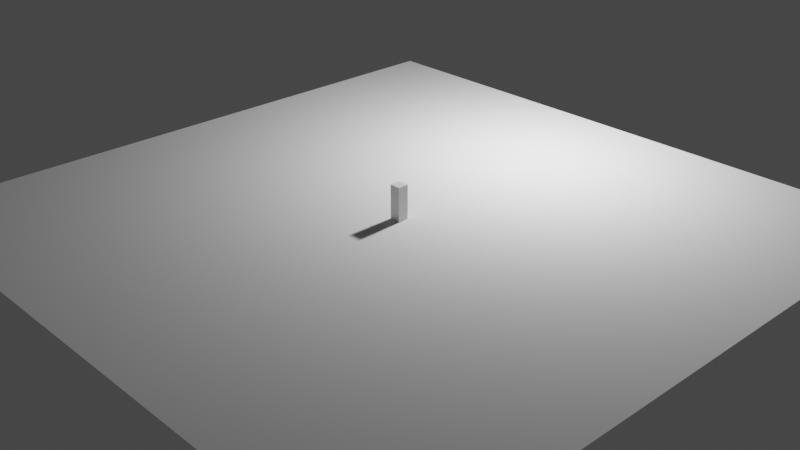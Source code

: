 # Source: BowlingPin.blend  (saved by Blender 3.1.7; exported with 4.5.12 LTS)
import bpy
from mathutils import Matrix  # noqa: F401  (used for matrix-valued properties, if any)

bpy.ops.wm.read_factory_settings(use_empty=True)
scene = bpy.context.scene
scene.name = 'Scene'

# ---- collections
col_collection = bpy.data.collections.new('Collection'); scene.collection.children.link(col_collection)

# ---- materials (node trees are filled in below, after node groups)
mat_material = bpy.data.materials.new('Material')
mat_material.alpha_threshold = 0.0
mat_material.use_transparent_shadow = False
mat_material.line_color = (0.0, 0.0, 0.0, 1.0)
mat_pinwhite = bpy.data.materials.new('PinWhite')
mat_pinwhite.use_transparent_shadow = False
mat_pinred = bpy.data.materials.new('PinRed')
mat_pinred.use_transparent_shadow = False

# ---- node groups
ng_auto_smooth = bpy.data.node_groups.new('Auto Smooth', 'GeometryNodeTree')
_s = ng_auto_smooth.interface.new_socket(name='Geometry', in_out='OUTPUT', socket_type='NodeSocketGeometry')
_s = ng_auto_smooth.interface.new_socket(name='Geometry', in_out='INPUT', socket_type='NodeSocketGeometry')
_s = ng_auto_smooth.interface.new_socket(name='Angle', in_out='INPUT', socket_type='NodeSocketFloat')
_s.subtype = 'ANGLE'
_s.min_value = 0.0
_s.max_value = 3.142
ng_auto_smooth.is_modifier = True
_N = ng_auto_smooth.nodes; _L = ng_auto_smooth.links
n0 = _N.new('NodeGroupOutput'); n0.name = 'Group Output'; n0.location = (480, -100)
n1 = _N.new('NodeGroupInput'); n1.name = 'Group Input'; n1.location = (-420, -300)
n2 = _N.new('NodeGroupInput'); n2.name = 'Group Input.001'; n2.location = (-60, -100)
n3 = _N.new('GeometryNodeSetShadeSmooth'); n3.name = 'Set Shade Smooth'; n3.location = (120, -100)
n3.domain = 'EDGE'
n4 = _N.new('GeometryNodeSetShadeSmooth'); n4.name = 'Set Shade Smooth.001'; n4.location = (300, -100)
n5 = _N.new('GeometryNodeInputMeshEdgeAngle'); n5.name = 'Edge Angle'; n5.location = (-420, -220)
n6 = _N.new('GeometryNodeInputEdgeSmooth'); n6.name = 'Is Edge Smooth'; n6.location = (-60, -160)
n7 = _N.new('GeometryNodeInputShadeSmooth'); n7.name = 'Is Face Smooth'; n7.location = (-240, -340)
n8 = _N.new('FunctionNodeBooleanMath'); n8.name = 'Boolean Math'; n8.location = (-60, -220)
n9 = _N.new('FunctionNodeCompare'); n9.name = 'Compare'; n9.location = (-240, -180)
n9.operation = 'LESS_EQUAL'
_L.new(n5.outputs[0], n9.inputs[0])
_L.new(n4.outputs[0], n0.inputs[0])
_L.new(n1.outputs[1], n9.inputs[1])
_L.new(n9.outputs[0], n8.inputs[0])
_L.new(n7.outputs[0], n8.inputs[1])
_L.new(n2.outputs[0], n3.inputs[0])
_L.new(n6.outputs[0], n3.inputs[1])
_L.new(n3.outputs[0], n4.inputs[0])
_L.new(n8.outputs[0], n3.inputs[2])
n0.is_active_output = True

# ---- material node trees
mat_material.use_nodes = True; mat_material.node_tree.nodes.clear()
_N = mat_material.node_tree.nodes; _L = mat_material.node_tree.links
n0 = _N.new('ShaderNodeOutputMaterial'); n0.name = 'Material Output'; n0.location = (300, 300)
n1 = _N.new('ShaderNodeBsdfPrincipled'); n1.name = 'Principled BSDF'; n1.location = (10, 300)
n1.distribution = 'GGX'
n1.subsurface_method = 'RANDOM_WALK_SKIN'
n1.inputs[2].default_value = 0.4
n1.inputs[3].default_value = 1.45
n1.inputs[27].default_value = (0.0, 0.0, 0.0, 1.0)
n1.inputs[28].default_value = 1.0
_L.new(n1.outputs[0], n0.inputs[0])
n0.is_active_output = True
mat_pinwhite.use_nodes = True; mat_pinwhite.node_tree.nodes.clear()
_N = mat_pinwhite.node_tree.nodes; _L = mat_pinwhite.node_tree.links
n0 = _N.new('ShaderNodeBsdfPrincipled'); n0.name = 'Principled BSDF'; n0.location = (10, 300)
n0.distribution = 'GGX'
n0.subsurface_method = 'RANDOM_WALK_SKIN'
n0.inputs[2].default_value = 0.1
n0.inputs[3].default_value = 1.45
n0.inputs[27].default_value = (0.0, 0.0, 0.0, 1.0)
n0.inputs[28].default_value = 1.0
n1 = _N.new('ShaderNodeOutputMaterial'); n1.name = 'Material Output'; n1.location = (300, 300)
_L.new(n0.outputs[0], n1.inputs[0])
n1.is_active_output = True
mat_pinred.use_nodes = True; mat_pinred.node_tree.nodes.clear()
_N = mat_pinred.node_tree.nodes; _L = mat_pinred.node_tree.links
n0 = _N.new('ShaderNodeBsdfPrincipled'); n0.name = 'Principled BSDF'; n0.location = (10, 300)
n0.distribution = 'GGX'
n0.subsurface_method = 'RANDOM_WALK_SKIN'
n0.inputs[0].default_value = (0.8, 0.08, 0.08522, 1.0)
n0.inputs[2].default_value = 0.1
n0.inputs[3].default_value = 1.45
n0.inputs[27].default_value = (0.0, 0.0, 0.0, 1.0)
n0.inputs[28].default_value = 1.0
n1 = _N.new('ShaderNodeOutputMaterial'); n1.name = 'Material Output'; n1.location = (300, 300)
_L.new(n0.outputs[0], n1.inputs[0])
n1.is_active_output = True

# ---- world
world_world = bpy.data.worlds.new('World'); scene.world = world_world
world_world.use_nodes = True; world_world.node_tree.nodes.clear()
_N = world_world.node_tree.nodes; _L = world_world.node_tree.links
n0 = _N.new('ShaderNodeOutputWorld'); n0.name = 'World Output'; n0.location = (300, 300)
n1 = _N.new('ShaderNodeBackground'); n1.name = 'Background'; n1.location = (10, 300)
n1.inputs[0].default_value = (0.05088, 0.05088, 0.05088, 1.0)
_L.new(n1.outputs[0], n0.inputs[0])
n0.is_active_output = True
world_world.color = (0.05088, 0.05088, 0.05088)
world_world.use_sun_shadow = False
world_world.sun_shadow_jitter_overblur = 0.0

# ---- cameras
cam_camera = bpy.data.cameras.new('Camera')
cam_camera.clip_end = 100.0
cam_camera.ortho_scale = 7.314

# ---- lights
light_light = bpy.data.lights.new('Light', 'POINT')
light_light.transmission_factor = 0.0
light_light.energy = 500.0
light_light.shadow_soft_size = 0.1
light_light.shadow_maximum_resolution = 0.006
light_light.use_absolute_resolution = True

# ---- meshes
me_cube = bpy.data.meshes.new('Cube')
me_cube.from_pydata([(0.0605, 0.0605, 0.19), (0.0605, 0.0605, -0.19), (0.0605, -0.0605, 0.19), (0.0605, -0.0605, -0.19), (-0.0605, 0.0605, 0.19), (-0.0605, 0.0605, -0.19), (-0.0605, -0.0605, 0.19), (-0.0605, -0.0605, -0.19)], [], [(0, 4, 6, 2), (3, 2, 6, 7), (7, 6, 4, 5), (5, 1, 3, 7), (1, 0, 2, 3), (5, 4, 0, 1)])
_uv = me_cube.uv_layers.new(name='UVMap')
_uv.uv.foreach_set('vector', [0.625, 0.5, 0.875, 0.5, 0.875, 0.75, 0.625, 0.75, 0.375, 0.75, 0.625, 0.75, 0.625, 1.0, 0.375, 1.0, 0.375, 0.0, 0.625, 0.0, 0.625, 0.25, 0.375, 0.25, 0.125, 0.5, 0.375, 0.5, 0.375, 0.75, 0.125, 0.75, 0.375, 0.5, 0.625, 0.5, 0.625, 0.75, 0.375, 0.75, 0.375, 0.25, 0.625, 0.25, 0.625, 0.5, 0.375, 0.5])
me_cube.materials.append(mat_material)
me_cube.use_remesh_preserve_volume = False
me_cube.use_remesh_preserve_attributes = False
me_cube.use_mirror_vertex_groups = False
me_cube.update()
me_mesh = bpy.data.meshes.new('Mesh')
me_mesh.from_pydata([(1.247e-05, -0.006563, 5.073e-05), (0.0002777, -0.02929, 0.008019), (-0.0001884, -0.04818, 0.05534), (3.585e-17, -0.0558, 0.1566), (-0.0083, -0.01456, 0.0007953), (-0.01319, -0.02333, 0.005214), (-0.01669, -0.02945, 0.01631), (-0.02532, -0.04346, 0.06146), (-0.02722, -0.04681, 0.07388), (-0.02871, -0.04952, 0.08669), (-0.02985, -0.05168, 0.107), (-0.0279, -0.04832, 0.1566), (-0.01186, -0.02055, 0.2421), (-0.01161, -0.02011, 0.2466), (-0.01138, -0.0197, 0.2594), (-0.01514, -0.02623, 0.3544), (-0.01278, -0.02213, 0.367), (-0.007996, -0.01385, 0.3759), (-0.01046, -0.006091, 0.0002782), (-0.02308, -0.01361, 0.005214), (-0.02523, -0.01489, 0.008019), (-0.02722, -0.01605, 0.01168), (-0.04962, -0.02853, 0.08669), (-0.05173, -0.02987, 0.1141), (-0.05134, -0.02964, 0.1279), (-0.05001, -0.02887, 0.1457), (-0.03299, -0.01905, 0.2028), (-0.02883, -0.01664, 0.2134), (-0.02693, -0.01555, 0.2184), (-0.02, -0.01154, 0.2715), (-0.0523, 0.0001899, 0.06763), (-0.05968, 8.527e-06, 0.107), (-0.05928, 1.863e-09, 0.1279), (-0.03809, 1.863e-09, 0.2028), (-0.03563, 1.863e-09, 0.2082), (-0.0311, 9.313e-10, 0.2184), (-0.02373, 9.313e-10, 0.2421), (-0.02275, 9.313e-10, 0.2594), (-0.0235, 9.313e-10, 0.2772), (-0.02538, 9.313e-10, 0.2935), (-0.02845, 9.313e-10, 0.3611), (-0.03977, 0.02314, 0.04926), (-0.04163, 0.02425, 0.05534), (-0.05053, 0.02925, 0.09329), (-0.04574, 0.02641, 0.1677), (-0.03299, 0.01905, 0.2028), (-0.02701, 0.01559, 0.3326), (-0.006091, 0.01046, 0.0002782), (-0.02958, 0.0513, 0.1001), (-0.02722, 0.04715, 0.1621), (-0.01455, 0.0252, 0.2233), (-0.01144, 0.01981, 0.2531), (-0.01308, 0.02265, 0.2986), (-0.01477, 0.02559, 0.3188), (-0.01575, 0.02728, 0.34), (-0.01514, 0.02623, 0.3544), (6.279e-05, 0.05839, 0.09329), (0.0, 0.04324, 0.1917), (0.0, 0.0291, 0.2233), (0.0, 0.02582, 0.2329), (1.863e-09, 0.02461, 0.2375), (2.794e-09, 0.0235, 0.2772), (0.0, 0.02467, 0.2882), (1.863e-09, 0.02855, 0.3127), (0.0, 0.008987, 0.3785), (0.01181, 0.02085, 0.00315), (0.02871, 0.04952, 0.08669), (0.02977, 0.05156, 0.1213), (0.01142, 0.01977, 0.2655), (0.0352, 0.02032, 0.1974), (0.0252, 0.01455, 0.2233), (0.02706, 0.01563, 0.3473), (0.05973, 0.0, 0.1141), (0.05891, -9.313e-09, 0.1341), (0.05841, 0.0, 0.14), (0.05775, 0.0, 0.1457), (0.05445, -9.313e-09, 0.1621), (0.03329, 0.0, 0.2134), (0.02776, 0.0, 0.3082), (0.008987, 0.0, 0.3785), (0.0105, -0.006012, 0.0002782), (0.03606, -0.02082, 0.03712), (0.04832, -0.0279, 0.1566), (0.0352, -0.02032, 0.1974), (0.02236, -0.01291, 0.2329), (0.02136, -0.01233, 0.2882), (0.02404, -0.01388, 0.3082), (0.01046, -0.01783, 0.001715), (0.02983, -0.05169, 0.107), (0.02987, -0.05173, 0.1141), (0.02293, -0.03972, 0.1858), (0.01455, -0.0252, 0.2233), (0.01388, -0.02404, 0.3082), (-0.02082, -0.03606, 0.03712), (-0.02425, -0.04163, 0.05534), (-0.02925, -0.05053, 0.09329), (-0.02887, -0.05001, 0.1457), (-0.02293, -0.03972, 0.1858), (-0.02032, -0.0352, 0.1974), (-0.01905, -0.03299, 0.2028), (-0.01154, -0.02, 0.2715), (-0.01201, -0.02081, 0.2828), (-0.01073, -0.01858, 0.372), (-0.005678, -0.003292, 5.073e-05), (-0.03606, -0.02082, 0.03712), (-0.04539, -0.02598, 0.06763), (-0.04204, -0.02427, 0.1794), (-0.03086, -0.01781, 0.2082), (-0.0252, -0.01455, 0.2233), (-0.02035, -0.01175, 0.2772), (-0.02081, -0.01201, 0.2828), (-0.02701, -0.01559, 0.3326), (-0.02463, -0.01422, 0.3611), (-0.02213, -0.01278, 0.367), (-0.04601, 0.000155, 0.04926), (-0.05973, 0.0, 0.1141), (-0.05954, 1.863e-09, 0.1213), (-0.05891, 1.863e-09, 0.1341), (-0.05688, 1.863e-09, 0.1512), (-0.05445, 1.863e-09, 0.1621), (-0.04855, 1.863e-09, 0.1794), (-0.02287, -9.313e-10, 0.2531), (-0.03118, 9.313e-10, 0.3326), (-0.03029, 9.313e-10, 0.3544), (-0.02556, 9.313e-10, 0.367), (-0.01797, 0.01021, 0.001715), (-0.02333, 0.01319, 0.005214), (-0.04715, 0.02722, 0.1621), (-0.03972, 0.02293, 0.1858), (-0.01981, 0.01144, 0.2531), (-0.02035, 0.01175, 0.2772), (-0.02081, 0.01201, 0.2828), (-0.02265, 0.01308, 0.2986), (-0.02463, 0.01422, 0.3611), (-0.007783, 0.004494, 0.3785), (-0.02914, 0.0506, 0.09329), (-0.02844, 0.04926, 0.1512), (-0.02162, 0.03745, 0.1917), (-0.01781, 0.03086, 0.2082), (-0.01388, 0.02404, 0.3082), (-0.01563, 0.02706, 0.3473), (-0.0002754, 0.03385, 0.01631), (0.0001884, 0.04818, 0.05534), (1.863e-09, 0.02615, 0.2986), (1.863e-09, 0.02845, 0.3611), (0.0083, 0.01456, 0.0007953), (0.01021, 0.01797, 0.001715), (0.02722, 0.04681, 0.07388), (0.02925, 0.05053, 0.09329), (0.02722, 0.04715, 0.1621), (0.01348, 0.02334, 0.3034), (0.01783, 0.01046, 0.001715), (0.03606, 0.02082, 0.03712), (0.05173, 0.02987, 0.1141), (0.05059, 0.02921, 0.14), (0.02198, 0.01269, 0.2935), (0.0264, 0.01524, 0.3255), (0.03873, 0.0001372, 0.02891), (0.04601, -0.000155, 0.04926), (0.05581, -0.0001356, 0.08023), (0.05086, 1.863e-09, 0.1734), (0.02733, -4.657e-09, 0.2281), (0.02373, -4.657e-09, 0.2421), (0.0002854, 0.0, 0.3794), (0.02085, -0.01181, 0.00315), (0.04346, -0.02532, 0.06146), (0.04952, -0.02871, 0.08669), (0.05134, -0.02964, 0.1279), (0.05001, -0.02887, 0.1457), (0.03299, -0.01905, 0.2028), (0.02559, -0.01477, 0.3188), (0.0264, -0.01524, 0.3255), (0.01385, -0.007996, 0.3759), (0.02183, -0.03799, 0.04319), (0.02844, -0.04926, 0.1512), (0.01308, -0.02265, 0.2986), (0.0002267, -0.03618, 0.02201), (0.0, -0.04164, 0.03712), (-7.451e-09, -0.05954, 0.1213), (0.0, -0.05841, 0.14), (-5.588e-09, -0.03809, 0.2028), (-4.657e-09, -0.03125, 0.3473), (-0.04365, -0.02497, 0.06146), (-0.04698, -0.02693, 0.07388), (-0.0513, -0.02958, 0.1001), (-0.05169, -0.02983, 0.107), (-0.04926, -0.02844, 0.1512), (-0.04715, -0.02722, 0.1621), (-0.04574, -0.02641, 0.1677), (-0.03972, -0.02293, 0.1858), (-0.03745, -0.02162, 0.1917), (-0.0352, -0.02032, 0.1974), (-0.02011, -0.01161, 0.2466), (-0.02265, -0.01308, 0.2986), (-0.02559, -0.01477, 0.3188), (-0.02706, -0.01563, 0.3473), (-0.02623, -0.01514, 0.3544), (-0.02397, -0.0001984, 0.00315), (-0.0268, -0.0002448, 0.005214), (-0.03873, -0.0001372, 0.02891), (-0.04382, 9.379e-05, 0.04319), (-0.05415, 0.0001674, 0.07388), (-0.04586, -1.863e-09, 0.1858), (-0.0291, -9.313e-10, 0.2233), (-0.02403, 9.313e-10, 0.2828), (-0.02855, 9.313e-10, 0.3127), (-0.03048, 9.313e-10, 0.3255), (-0.03125, 9.313e-10, 0.3473), (-0.05127, 0.02963, 0.1001), (-0.04926, 0.02844, 0.1512), (-0.0252, 0.01455, 0.2233), (-0.02367, 0.01367, 0.2281), (-0.02236, 0.01291, 0.2329), (-0.02131, 0.01231, 0.2375), (-0.02011, 0.01161, 0.2466), (-0.02198, 0.01269, 0.2935), (-0.02706, 0.01563, 0.3473), (-0.02623, 0.01514, 0.3544), (-0.02213, 0.01278, 0.367), (-0.02183, 0.03799, 0.04319), (-0.02598, 0.04539, 0.06763), (-0.01175, 0.02035, 0.2772), (3.101e-05, 0.05922, 0.1001), (5.588e-09, 0.05954, 0.1213), (1.863e-09, 0.05928, 0.1279), (0.0, 0.05086, 0.1734), (0.0, 0.04586, 0.1858), (4.657e-09, 0.03563, 0.2082), (1.863e-09, 0.02403, 0.2828), (2.794e-09, 0.03048, 0.3255), (1.863e-09, 0.03149, 0.34), (1.863e-09, 0.03029, 0.3544), (0.01669, 0.02945, 0.01631), (0.01291, 0.02236, 0.2329), (0.01144, 0.01981, 0.2531), (0.01269, 0.02198, 0.2935), (0.01388, 0.02404, 0.3082), (0.01575, 0.02728, 0.34), (0.007996, 0.01385, 0.3759), (0.04182, 0.02393, 0.05534), (0.0484, 0.02779, 0.08023), (0.05134, 0.02964, 0.1279), (0.04574, 0.02641, 0.1677), (0.02404, 0.01388, 0.3082), (0.006563, 1.247e-05, 5.073e-05), (0.0121, 4.534e-05, 0.0002782), (0.0316, 0.0002902, 0.01168), (0.02275, -3.725e-09, 0.2594), (0.0235, -3.725e-09, 0.2772), (0.02615, -3.725e-09, 0.2986), (0.02695, 0.0, 0.3034), (0.02751, -0.01555, 0.01168), (0.02853, -0.04962, 0.08669), (0.02958, -0.0513, 0.1001), (0.01138, -0.0197, 0.2594), (0.01142, -0.01977, 0.2655), (0.0002902, -0.0316, 0.01168), (0.0001372, -0.03873, 0.02891), (-0.0001984, -0.05029, 0.06146), (-1.863e-09, -0.05281, 0.1677), (-1.118e-08, -0.04855, 0.1794), (-5.588e-09, -0.02733, 0.2281), (0.0, -0.02287, 0.2531), (-3.725e-09, -0.0235, 0.2772), (0.0, -0.02467, 0.2882), (0.0, -0.02695, 0.3034), (0.0, -0.0002854, 0.3794), (-0.02199, -0.0379, 0.04319), (-0.01175, -0.02035, 0.2772), (-0.01348, -0.02334, 0.3034), (-0.03618, -0.0002267, 0.02201), (-0.04818, 0.0001884, 0.05534), (-0.05029, 0.0001984, 0.06146), (-0.02733, 9.313e-10, 0.2281), (-0.02461, 9.313e-10, 0.2375), (-0.02615, 9.313e-10, 0.2986), (-0.03149, 9.313e-10, 0.34), (-0.0002854, 0.0, 0.3794), (0.0, 0.0, 0.0), (-0.02751, 0.01555, 0.01168), (-0.04346, 0.02532, 0.06146), (-0.0452, 0.02631, 0.06763), (-0.04681, 0.02722, 0.07388), (-0.04204, 0.02427, 0.1794), (-0.03086, 0.01781, 0.2082), (-0.02693, 0.01555, 0.2184), (-0.01858, 0.01073, 0.372), (-0.01385, 0.007996, 0.3759), (-0.01948, 0.03347, 0.02891), (-0.02779, 0.0484, 0.08023), (-0.02946, 0.05102, 0.1341), (-0.02887, 0.05001, 0.1457), (-0.01559, 0.02701, 0.3326), (-1.247e-05, 0.006563, 5.073e-05), (-9.181e-05, 0.01676, 0.0007953), (0.000155, 0.04601, 0.04926), (0.0001899, 0.0523, 0.06763), (5.588e-09, 0.05891, 0.1341), (1.863e-09, 0.03809, 0.2028), (1.863e-09, 0.0311, 0.2184), (1.863e-09, 0.02733, 0.2281), (1.863e-09, 0.03125, 0.3473), (0.003271, 0.00569, 5.073e-05), (0.006012, 0.0105, 0.0002782), (0.01789, 0.03145, 0.02201), (0.02946, 0.05102, 0.1341), (0.01477, 0.02559, 0.3188), (0.01524, 0.0264, 0.3255), (0.01385, 0.007996, 0.3759), (0.0002471, 0.0001427, 0.3794), (0.04382, -9.38e-05, 0.04319), (0.04855, -9.313e-09, 0.1794), (0.03125, -4.657e-09, 0.3473), (0.04926, -0.02844, 0.1512), (0.04715, -0.02722, 0.1621), (0.02728, -0.01575, 0.34), (0.006091, -0.01046, 0.0002782), (0.01716, -0.02918, 0.01631), (0.02914, -0.0506, 0.09329), (0.02543, -0.04404, 0.1734), (0.02162, -0.03745, 0.1917), (0.01905, -0.03299, 0.2028), (0.01367, -0.02367, 0.2281), (0.01186, -0.02055, 0.2421), (0.01477, -0.02559, 0.3188), (0.0002754, -0.03385, 0.01631), (-9.38e-05, -0.04382, 0.04319), (-9.313e-09, -0.05445, 0.1621), (-3.725e-09, -0.02855, 0.3127), (-0.02427, -0.04204, 0.1794), (-0.01367, -0.02367, 0.2281), (-0.01269, -0.02198, 0.2935), (-0.01308, -0.02265, 0.2986), (-0.01427, -0.02472, 0.3127), (-0.03347, -0.01948, 0.02891), (-0.03799, -0.02183, 0.04319), (-0.02236, -0.01291, 0.2329), (-0.02131, -0.01231, 0.2375), (-0.02136, -0.01233, 0.2882), (-0.02334, -0.01348, 0.3034), (-0.01385, -0.007996, 0.3759), (-0.00569, 0.003271, 5.073e-05), (-0.0105, 0.006012, 0.0002782), (-0.01456, 0.0083, 0.0007953), (-0.05134, 0.02964, 0.1279), (-0.02055, 0.01186, 0.2421), (-0.0264, 0.01524, 0.3255), (-0.0002471, 0.0001427, 0.3794), (-0.01046, 0.01783, 0.001715), (-0.01605, 0.02722, 0.01168), (-0.01716, 0.02918, 0.01631), (-0.0279, 0.04832, 0.1566), (-0.02427, 0.04204, 0.1794), (-0.01367, 0.02367, 0.2281), (-0.01231, 0.02131, 0.2375), (-0.01186, 0.02055, 0.2421), (-0.01269, 0.02198, 0.2935), (-0.01427, 0.02472, 0.3127), (-0.01422, 0.02463, 0.3611), (-0.01278, 0.02213, 0.367), (-0.004494, 0.007783, 0.3785), (0.0001356, 0.05581, 0.08023), (9.922e-05, 0.05724, 0.08669), (5.588e-09, 0.05445, 0.1621), (1.863e-09, 0.02275, 0.2594), (2.794e-09, 0.03118, 0.3326), (0.02963, 0.05127, 0.1001), (0.02985, 0.05168, 0.107), (0.02162, 0.03745, 0.1917), (0.01455, 0.0252, 0.2233), (0.01154, 0.02, 0.2715), (0.0001427, 0.0002471, 0.3794), (0.05001, 0.02887, 0.1457), (0.03745, 0.02162, 0.1917), (0.01981, 0.01144, 0.2531), (0.02, 0.01154, 0.2715), (0.05839, -6.279e-05, 0.09329), (0.01797, -0.01021, 0.001715), (0.04163, -0.02425, 0.05534), (0.04574, -0.02641, 0.1677), (0.02701, -0.01559, 0.3326), (0.01858, -0.01073, 0.372), (0.003292, -0.005678, 5.073e-05), (0.01489, -0.02523, 0.008019), (0.02497, -0.04365, 0.06146), (0.02887, -0.05001, 0.1457), (0.01575, -0.02728, 0.34), (4.534e-05, -0.0121, 0.0002782), (-9.313e-09, -0.05928, 0.1279), (-9.313e-09, -0.05688, 0.1512), (-1.863e-09, -0.04586, 0.1858), (-3.725e-09, -0.03048, 0.3255), (-0.01441, -0.02551, 0.008019), (-0.02631, -0.0452, 0.06763), (-0.01144, -0.01981, 0.2531), (-0.01388, -0.02404, 0.3082), (-0.01559, -0.02701, 0.3326), (-0.05102, -0.02946, 0.1341), (-0.05059, -0.02921, 0.14), (-0.02367, -0.01367, 0.2281), (-0.02055, -0.01186, 0.2421), (-0.02728, -0.01575, 0.34), (-0.01676, -9.181e-05, 0.0007953), (-0.0558, -3.725e-09, 0.1566), (-0.01489, 0.02523, 0.008019), (-0.02977, 0.05156, 0.1213), (-0.02964, 0.05134, 0.1279), (-0.01555, 0.02693, 0.2184), (-0.0001427, 0.0002471, 0.3794), (-0.0001984, 0.02397, 0.00315), (-0.0002902, 0.0316, 0.01168), (0.0001984, 0.05029, 0.06146), (1.863e-09, 0.05688, 0.1512), (3.725e-09, 0.04855, 0.1794), (2.794e-09, 0.02373, 0.2421), (0.0, 0.02695, 0.3034), (1.863e-09, 0.02556, 0.367), (0.02921, 0.05059, 0.14), (0.01905, 0.03299, 0.2028), (0.01231, 0.02131, 0.2375), (0.03799, 0.02183, 0.04319), (0.05102, 0.02946, 0.1341), (0.0197, 0.01138, 0.2594), (0.02472, 0.01427, 0.3127), (0.05415, -0.0001674, 0.07388), (0.05968, -8.531e-06, 0.107), (0.05928, -5.588e-09, 0.1279), (0.02538, -2.794e-09, 0.2935), (0.03048, -3.725e-09, 0.3255), (0.00569, -0.003271, 5.073e-05), (0.02945, -0.01669, 0.01631), (0.03361, -0.01925, 0.02891), (0.05173, -0.02987, 0.1141), (0.05156, -0.02977, 0.1213), (0.05059, -0.02921, 0.14), (0.02883, -0.01664, 0.2134), (0.02131, -0.01231, 0.2375), (0.02964, -0.05134, 0.1279), (0.02641, -0.04574, 0.1677), (0.02427, -0.04204, 0.1794), (0.01664, -0.02883, 0.2134), (0.01555, -0.02693, 0.2184), (0.01514, -0.02623, 0.3544), (0.01073, -0.01858, 0.372), (0.0001984, -0.02397, 0.00315), (0.0002448, -0.0268, 0.005214), (0.0, -0.03329, 0.2134), (0.0, -0.02283, 0.2655), (0.0, -0.02309, 0.2715), (-2.794e-09, -0.02538, 0.2935), (-0.01021, -0.01797, 0.001715), (-0.02921, -0.05059, 0.14), (-0.02844, -0.04926, 0.1512), (-0.02641, -0.04574, 0.1677), (-0.01233, -0.02136, 0.2882), (-0.01477, -0.02559, 0.3188), (-0.01524, -0.0264, 0.3255), (-0.01563, -0.02706, 0.3473), (-0.0001427, -0.0002471, 0.3794), (-0.02918, -0.01716, 0.01631), (-0.03122, -0.01829, 0.02201), (-0.01981, -0.01144, 0.2531), (-0.02404, -0.01388, 0.3082), (-0.006563, -1.247e-05, 5.073e-05), (-0.02929, -0.0002777, 0.008019), (-0.04164, 0.0, 0.03712), (-0.05086, -1.863e-09, 0.1734), (-0.02283, 0.0, 0.2655), (-0.02085, 0.01181, 0.00315), (-0.05156, 0.02977, 0.1213), (-0.05059, 0.02921, 0.14), (-0.01977, 0.01142, 0.2655), (-0.02404, 0.01388, 0.3082), (-4.534e-05, 0.0121, 0.0002782), (2.794e-09, 0.02538, 0.2935), (0.0, 0.0002854, 0.3794), (0.01161, 0.02011, 0.2466), (0.01559, 0.02701, 0.3326), (0.01563, 0.02706, 0.3473), (0.03347, 0.01948, 0.02891), (0.04698, 0.02693, 0.07388), (0.05156, 0.02977, 0.1213), (0.04404, 0.02543, 0.1734), (0.04204, 0.02427, 0.1794), (0.03086, 0.01781, 0.2082), (0.02055, 0.01186, 0.2421), (0.01977, 0.01142, 0.2655), (0.01676, 9.181e-05, 0.0007953), (0.0268, 0.0002448, 0.005214), (0.0558, 3.725e-09, 0.1566), (0.05281, -3.725e-09, 0.1677), (0.02582, 0.0, 0.2329), (0.02287, 0.0, 0.2531), (0.02955, 0.0, 0.3188), (0.02556, -3.725e-09, 0.367), (0.05102, -0.02946, 0.1341), (0.04404, -0.02543, 0.1734), (0.03972, -0.02293, 0.1858), (0.01981, -0.01144, 0.2531), (0.02081, -0.01201, 0.2828), (0.02198, -0.01269, 0.2935), (0.01605, -0.02722, 0.01168), (0.02393, -0.04182, 0.05534), (0.0279, -0.04832, 0.1566), (0.01231, -0.02131, 0.2375), (0.01348, -0.02334, 0.3034), (0.01427, -0.02472, 0.3127), (0.007996, -0.01385, 0.3759), (-0.0001674, -0.05415, 0.07388), (-0.0001356, -0.05581, 0.08023), (1.863e-09, -0.05775, 0.1457), (0.0, -0.04064, 0.1974), (-4.657e-09, -0.03563, 0.2082), (-9.313e-10, -0.0291, 0.2233), (-3.725e-09, -0.02461, 0.2375), (-4.657e-09, -0.02373, 0.2421), (-3.725e-09, -0.02275, 0.2594), (0.0, -0.01599, 0.3759), (0.0, -0.008987, 0.3785), (-0.01789, -0.03145, 0.02201), (-0.02964, -0.05134, 0.1279), (-0.02946, -0.05102, 0.1341), (-0.02543, -0.04404, 0.1734), (-0.03992, -0.02287, 0.04926), (-0.05156, -0.02977, 0.1213), (-0.0264, -0.01524, 0.3255), (-0.04324, 0.0, 0.1917), (-0.04064, 0.0, 0.1974), (-0.02322, 0.0, 0.2466), (-0.02309, 0.0, 0.2715), (-0.05102, 0.02946, 0.1341), (-0.04404, 0.02543, 0.1734), (-0.03745, 0.02162, 0.1917), (-0.0197, 0.01138, 0.2594), (-0.02334, 0.01348, 0.3034), (-0.003292, 0.005678, 5.073e-05), (-0.008459, 0.01447, 0.0007953), (-0.01361, 0.02308, 0.005214), (-0.01829, 0.03122, 0.02201), (-0.02693, 0.04698, 0.07388), (-0.02983, 0.05169, 0.107), (-0.02987, 0.05173, 0.1141), (0.01319, 0.02333, 0.005214), (0.01925, 0.03361, 0.02891), (0.02987, 0.05173, 0.1141), (0.02964, 0.05134, 0.1279), (0.02887, 0.05001, 0.1457), (0.01186, 0.02055, 0.2421), (0.01308, 0.02265, 0.2986), (0.005678, 0.003292, 5.073e-05), (0.04962, 0.02853, 0.08669), (0.02011, 0.01161, 0.2466), (0.02035, 0.01175, 0.2772), (0.02728, 0.01575, 0.34), (0.01858, 0.01073, 0.372), (0.02397, 0.0001984, 0.00315), (0.03385, 0.0002754, 0.01631), (0.03618, 0.0002267, 0.02201), (0.04164, 0.0, 0.03712), (0.02322, 0.0, 0.2466), (0.02309, 0.0, 0.2715), (0.02467, 0.0, 0.2882), (0.03149, -3.725e-09, 0.34), (0.03029, -3.725e-09, 0.3544), (0.0379, -0.02199, 0.04319), (0.03977, -0.02314, 0.04926), (0.02623, -0.01514, 0.3544), (0.02598, -0.04539, 0.06763), (0.02977, -0.05156, 0.1213), (0.02722, -0.04715, 0.1621), (0.01781, -0.03086, 0.2082), (0.01201, -0.02081, 0.2828), (0.01233, -0.02136, 0.2882), (0.01524, -0.0264, 0.3255), (0.01422, -0.02463, 0.3611), (0.01278, -0.02213, 0.367), (0.0001427, -0.0002471, 0.3794), (9.181e-05, -0.01676, 0.0007953), (-9.922e-05, -0.05724, 0.08669), (0.0, -0.02322, 0.2466), (-4.657e-09, -0.02615, 0.2986), (-0.02314, -0.03977, 0.04926), (-0.02802, -0.04827, 0.08023), (-0.02963, -0.05127, 0.1001), (-0.02162, -0.03745, 0.1917), (-0.04404, -0.02543, 0.1734), (-0.01977, -0.01142, 0.2655), (-0.01858, -0.01073, 0.372), (-0.0121, -4.534e-05, 0.0002782), (-0.02067, -0.0001451, 0.001715), (-0.05841, 0.0, 0.14), (-0.05173, 0.02987, 0.1141), (-0.02559, 0.01477, 0.3188), (-0.01216, 0.02066, 0.00315), (-0.02287, 0.03992, 0.04926), (-0.02293, 0.03972, 0.1858), (-0.0001451, 0.02067, 0.001715), (9.38e-05, 0.04382, 0.04319), (-3.725e-09, 0.0558, 0.1566), (0.02918, 0.01716, 0.01631), (0.03122, 0.01829, 0.02201), (0.03972, 0.02293, 0.1858), (0.02236, 0.01291, 0.2329), (0.02131, 0.01231, 0.2375), (0.02559, 0.01477, 0.3188), (0.04586, -1.863e-09, 0.1858), (0.02461, -3.725e-09, 0.2375), (0.03745, -0.02162, 0.1917), (0.02055, -0.01186, 0.2421), (0.02011, -0.01161, 0.2466), (0.02032, -0.0352, 0.1974), (0.01144, -0.01981, 0.2531), (0.01154, -0.02, 0.2715), (0.01175, -0.02035, 0.2772), (0.0001451, -0.02067, 0.001715), (-0.0001899, -0.0523, 0.06763), (1.863e-09, -0.05086, 0.1734), (0.0, -0.02955, 0.3188), (-0.006012, -0.0105, 0.0002782), (-0.01925, -0.03361, 0.02891), (-0.02987, -0.05173, 0.1141), (-0.01291, -0.02236, 0.2329), (-0.01142, -0.01977, 0.2655), (-0.01447, -0.008459, 0.0007953), (-0.0506, -0.02914, 0.09329), (-0.04832, -0.0279, 0.1566), (-0.0197, -0.01138, 0.2594), (-0.05724, 9.922e-05, 0.08669), (-0.02467, 0.0, 0.2882), (-0.02776, 0.0, 0.3082), (-0.01599, 0.0, 0.3759), (-0.02945, 0.01669, 0.01631), (-0.0379, 0.02199, 0.04319), (-0.05001, 0.02887, 0.1457), (-0.02883, 0.01664, 0.2134), (-0.02543, 0.04404, 0.1734), (-0.02032, 0.0352, 0.1974), (-0.01905, 0.03299, 0.2028), (-0.01154, 0.02, 0.2715), (-0.01201, 0.02081, 0.2828), (-0.007996, 0.01385, 0.3759), (0.0, 0.03329, 0.2134), (0.02631, 0.0452, 0.06763), (0.0279, 0.04832, 0.1566), (0.02293, 0.03972, 0.1858), (0.01781, 0.03086, 0.2082), (0.01175, 0.02035, 0.2772), (0.01427, 0.02472, 0.3127), (0.01514, 0.02623, 0.3544), (0.01422, 0.02463, 0.3611), (0.01278, 0.02213, 0.367), (0.05029, -0.0001984, 0.06146), (0.05724, -9.922e-05, 0.08669), (0.05922, -3.101e-05, 0.1001), (0.04324, 0.0, 0.1917), (0.02845, -3.725e-09, 0.3611), (0.01599, 0.0, 0.3759), (0.02551, -0.01441, 0.008019), (0.0452, -0.02631, 0.06763), (0.05053, -0.02925, 0.09329), (0.03086, -0.01781, 0.2082), (0.02334, -0.01348, 0.3034), (0.02213, -0.01278, 0.367), (0.01216, -0.02066, 0.00315), (0.01361, -0.02308, 0.005214), (0.02082, -0.03606, 0.03712), (0.004494, -0.007783, 0.3785), (-6.519e-09, -0.0311, 0.2184), (-3.725e-09, -0.02403, 0.2828), (-5.588e-09, -0.03118, 0.3326), (-3.725e-09, -0.03029, 0.3544), (-0.003271, -0.00569, 5.073e-05), (-0.02722, -0.04715, 0.1621), (-0.01781, -0.03086, 0.2082), (-0.01231, -0.02131, 0.2375), (-0.02066, -0.01216, 0.00315), (-0.02198, -0.01269, 0.2935), (-0.0002471, -0.0001427, 0.3794), (-0.03385, -0.0002754, 0.01631), (-0.05839, 6.279e-05, 0.09329), (-0.05922, 3.102e-05, 0.1001), (-0.03606, 0.02082, 0.03712), (-0.04952, 0.02871, 0.08669), (-0.05168, 0.02985, 0.107), (-0.0352, 0.02032, 0.1974), (-0.02136, 0.01233, 0.2882), (-0.02472, 0.01427, 0.3127), (-0.02497, 0.04365, 0.06146), (-0.02853, 0.04962, 0.08669), (-0.02641, 0.04574, 0.1677), (-0.01664, 0.02883, 0.2134), (-0.01138, 0.0197, 0.2594), (-0.01233, 0.02136, 0.2882), (-0.0002448, 0.0268, 0.005214), (-0.0001372, 0.03873, 0.02891), (0.0, 0.04064, 0.1974), (0.0, 0.02287, 0.2531), (0.0, 0.02309, 0.2715), (0.0, 0.02955, 0.3188), (0.0, 0.01599, 0.3759), (0.01441, 0.02551, 0.008019), (0.02543, 0.04404, 0.1734), (0.02427, 0.04204, 0.1794), (0.01664, 0.02883, 0.2134), (0.01555, 0.02693, 0.2184), (0.01138, 0.0197, 0.2594), (0.01073, 0.01858, 0.372), (0.004494, 0.007783, 0.3785), (0.01046, 0.006091, 0.0002782), (0.04365, 0.02497, 0.06146), (0.04539, 0.02598, 0.06763), (0.0513, 0.02958, 0.1001), (0.04832, 0.0279, 0.1566), (0.02883, 0.01664, 0.2134), (0.02693, 0.01555, 0.2184), (0.02623, 0.01514, 0.3544), (0.01456, -0.0083, 0.0007953), (0.02333, -0.01319, 0.005214), (0.04827, -0.02802, 0.08023), (0.05168, -0.02985, 0.107), (0.04204, -0.02427, 0.1794), (0.01977, -0.01142, 0.2655), (0.02, -0.01154, 0.2715), (0.02035, -0.01175, 0.2772), (0.02265, -0.01308, 0.2986), (0.02706, -0.01563, 0.3473), (0.007783, -0.004494, 0.3785), (0.0002471, -0.0001427, 0.3794), (0.008459, -0.01447, 0.0007953), (0.01829, -0.03122, 0.02201), (0.02693, -0.04698, 0.07388), (0.02921, -0.05059, 0.14), (0.01161, -0.02011, 0.2466), (0.01559, -0.02701, 0.3326), (0.01563, -0.02706, 0.3473), (-0.000155, -0.04601, 0.04926), (-6.279e-05, -0.05839, 0.09329), (-9.313e-09, -0.05891, 0.1341), (0.0, -0.04324, 0.1917), (0.0, -0.02776, 0.3082), (-3.725e-09, -0.03149, 0.34), (0.0, -0.02146, 0.372), (-0.01181, -0.02085, 0.00315), (-0.01555, -0.02693, 0.2184), (-0.01455, -0.0252, 0.2233), (-0.01575, -0.02728, 0.34), (-0.02472, -0.01427, 0.3127), (-0.007783, -0.004494, 0.3785), (-0.05775, -1.863e-09, 0.1457), (-0.03329, 0.0, 0.2134), (-0.02582, 0.0, 0.2329), (-0.02695, 0.0, 0.3034), (-0.008987, 0.0, 0.3785), (-0.03145, 0.01789, 0.02201), (-0.04827, 0.02802, 0.08023), (-0.02728, 0.01575, 0.34), (-0.02082, 0.03606, 0.03712), (-0.01161, 0.02011, 0.2466), (-0.01524, 0.0264, 0.3255), (0.0, 0.04164, 0.03712), (0.0001674, 0.05415, 0.07388), (8.531e-06, 0.05968, 0.107), (0.0, 0.05973, 0.1141), (0.0, 0.05841, 0.14), (-1.863e-09, 0.05281, 0.1677), (0.0, 0.02322, 0.2466), (0.0, 0.02283, 0.2655), (0.0, 0.02776, 0.3082), (0.0, 0.02146, 0.372), (0.02082, 0.03606, 0.03712), (0.02314, 0.03977, 0.04926), (0.02844, 0.04926, 0.1512), (0.02641, 0.04574, 0.1677), (0.01367, 0.02367, 0.2281), (0.01201, 0.02081, 0.2828), (0.01233, 0.02136, 0.2882), (0.02523, 0.01489, 0.008019), (0.0506, 0.02914, 0.09329), (0.05169, 0.02983, 0.107), (0.02136, 0.01233, 0.2882), (0.02334, 0.01348, 0.3034), (0.02213, 0.01278, 0.367), (0.04818, -0.0001884, 0.05534), (0.04064, 0.0, 0.1974), (0.03809, -5.588e-09, 0.2028), (0.03563, -4.657e-09, 0.2082), (0.0311, -9.313e-09, 0.2184), (0.02283, 0.0, 0.2655), (0.03118, -5.588e-09, 0.3326), (0.02146, 0.0, 0.372), (0.01948, -0.03347, 0.02891), (0.02287, -0.03992, 0.04926), (0.02779, -0.0484, 0.08023), (0.02946, -0.05102, 0.1341), (0.01291, -0.02236, 0.2329), (0.01269, -0.02198, 0.2935), (-3.101e-05, -0.05922, 0.1001), (-8.531e-06, -0.05968, 0.107), (0.0, -0.05973, 0.1141), (0.0, -0.02582, 0.2329), (-3.725e-09, -0.02845, 0.3611), (-3.725e-09, -0.02556, 0.367), (-0.01555, -0.02751, 0.01168), (-0.02977, -0.05156, 0.1213), (-0.01664, -0.02883, 0.2134), (-0.01422, -0.02463, 0.3611), (-0.004494, -0.007783, 0.3785), (-0.01783, -0.01046, 0.001715), (-0.04182, -0.02393, 0.05534), (-0.0484, -0.02779, 0.08023), (-0.0316, -0.0002902, 0.01168), (-0.05581, 0.0001356, 0.08023), (-0.05281, 0.0, 0.1677), (-0.02955, 0.0, 0.3188), (-0.02146, 0.0, 0.372), (-0.02551, 0.01441, 0.008019), (-0.03361, 0.01925, 0.02891), (-0.04832, 0.0279, 0.1566), (-0.02, 0.01154, 0.2715), (-0.02393, 0.04182, 0.05534), (-0.02921, 0.05059, 0.14), (-0.01291, 0.02236, 0.2329), (-0.01142, 0.01977, 0.2655), (-0.01348, 0.02334, 0.3034), (-0.01073, 0.01858, 0.372), (-0.0002777, 0.02929, 0.008019), (-0.0002267, 0.03618, 0.02201), (-1.863e-09, 0.05775, 0.1457), (0.01555, 0.02751, 0.01168), (0.02199, 0.0379, 0.04319), (0.02425, 0.04163, 0.05534), (0.02532, 0.04346, 0.06146), (0.02802, 0.04827, 0.08023), (0.02032, 0.0352, 0.1974), (0.01447, 0.008459, 0.0007953), (0.02066, 0.01216, 0.00315), (0.02308, 0.01361, 0.005214), (0.02722, 0.01605, 0.01168), (0.03992, 0.02287, 0.04926), (0.04926, 0.02844, 0.1512), (0.04715, 0.02722, 0.1621), (0.03299, 0.01905, 0.2028), (0.02367, 0.01367, 0.2281), (0.02081, 0.01201, 0.2828), (0.02265, 0.01308, 0.2986), (0.02701, 0.01559, 0.3326), (0.02463, 0.01422, 0.3611), (0.007783, 0.004494, 0.3785), (0.02067, 0.0001451, 0.001715), (0.02929, 0.0002777, 0.008019), (0.0523, -0.0001899, 0.06763), (0.05954, -7.451e-09, 0.1213), (0.05688, -7.451e-09, 0.1512), (0.0291, -9.313e-10, 0.2233), (0.02403, -3.725e-09, 0.2828), (0.02855, -3.725e-09, 0.3127), (0.03145, -0.01789, 0.02201), (0.04681, -0.02722, 0.07388), (0.05127, -0.02963, 0.1001), (0.02693, -0.01555, 0.2184), (0.0252, -0.01455, 0.2233), (0.02367, -0.01367, 0.2281), (0.0197, -0.01138, 0.2594), (0.02472, -0.01427, 0.3127), (0.02463, -0.01422, 0.3611)], [], [(448, 100, 268, 263), (388, 520, 521, 737), (278, 671, 0), (263, 268, 101, 668), (737, 521, 451, 179), (0, 671, 618, 387), (668, 101, 454, 264), (179, 451, 96, 510), (387, 618, 4, 577), (264, 454, 331, 449), (510, 96, 452, 389), (577, 4, 450, 614), (449, 331, 332, 580), (389, 452, 11, 3), (614, 450, 742, 444), (580, 332, 269, 265), (3, 11, 672, 327), (444, 742, 5, 445), (265, 269, 395, 739), (327, 672, 453, 259), (445, 5, 392, 1), (739, 395, 333, 328), (259, 453, 522, 616), (1, 392, 802, 256), (328, 333, 455, 617), (616, 522, 329, 260), (256, 802, 6, 325), (617, 455, 456, 391), (260, 329, 97, 390), (325, 6, 519, 176), (391, 456, 396, 669), (390, 97, 584, 738), (176, 519, 619, 257), (669, 396, 745, 740), (738, 584, 98, 511), (257, 619, 93, 177), (740, 745, 457, 181), (511, 98, 99, 180), (177, 93, 267, 326), (181, 457, 15, 670), (180, 99, 673, 512), (326, 267, 581, 735), (670, 15, 805, 800), (512, 673, 804, 446), (735, 581, 94, 2), (800, 805, 16, 801), (446, 804, 743, 667), (2, 94, 7, 258), (801, 16, 102, 741), (667, 743, 744, 513), (258, 7, 393, 615), (741, 102, 17, 517), (513, 744, 330, 261), (615, 393, 8, 508), (517, 17, 806, 518), (261, 330, 621, 799), (508, 8, 582, 509), (518, 806, 458, 266), (799, 621, 674, 514), (509, 582, 9, 578), (514, 674, 12, 515), (578, 9, 95, 736), (515, 12, 13, 579), (736, 95, 583, 796), (579, 13, 394, 262), (796, 583, 10, 797), (262, 394, 14, 516), (797, 10, 620, 798), (516, 14, 622, 447), (798, 620, 803, 178), (447, 622, 100, 448), (178, 803, 520, 388), (395, 462, 746, 333), (453, 188, 585, 522), (392, 20, 21, 802), (333, 746, 194, 455), (522, 585, 106, 329), (802, 21, 459, 6), (455, 194, 525, 456), (329, 106, 189, 97), (6, 459, 460, 519), (456, 525, 111, 396), (97, 189, 190, 584), (519, 460, 334, 619), (396, 111, 401, 745), (584, 190, 191, 98), (619, 334, 104, 93), (745, 401, 195, 457), (98, 191, 26, 99), (93, 104, 335, 267), (457, 195, 196, 15), (99, 26, 107, 673), (267, 335, 523, 581), (15, 196, 112, 805), (673, 107, 27, 804), (581, 523, 808, 94), (805, 112, 113, 16), (804, 27, 28, 743), (94, 808, 182, 7), (16, 113, 587, 102), (743, 28, 108, 744), (7, 182, 105, 393), (102, 587, 340, 17), (744, 108, 399, 330), (393, 105, 183, 8), (17, 340, 747, 806), (330, 399, 336, 621), (8, 183, 809, 582), (806, 747, 677, 458), (621, 336, 337, 674), (582, 809, 22, 9), (674, 337, 400, 12), (9, 22, 624, 95), (12, 400, 192, 13), (95, 624, 184, 583), (13, 192, 461, 394), (583, 184, 185, 10), (394, 461, 626, 14), (10, 185, 23, 620), (14, 626, 586, 622), (620, 23, 524, 803), (622, 586, 29, 100), (803, 524, 24, 520), (100, 29, 109, 268), (520, 24, 397, 521), (278, 103, 671), (268, 109, 110, 101), (521, 397, 398, 451), (671, 103, 18, 618), (101, 110, 338, 454), (451, 398, 25, 96), (618, 18, 623, 4), (454, 338, 676, 331), (96, 25, 186, 452), (4, 623, 807, 450), (331, 676, 193, 332), (452, 186, 625, 11), (450, 807, 675, 742), (332, 193, 339, 269), (11, 625, 187, 672), (742, 675, 19, 5), (269, 339, 462, 395), (672, 187, 188, 453), (5, 19, 20, 392), (747, 752, 277, 677), (336, 750, 274, 337), (809, 811, 627, 22), (337, 274, 36, 400), (22, 627, 679, 624), (400, 36, 528, 192), (624, 679, 680, 184), (192, 528, 121, 461), (184, 680, 31, 185), (461, 121, 37, 626), (185, 31, 115, 23), (626, 37, 467, 586), (23, 115, 116, 524), (586, 467, 529, 29), (524, 116, 32, 24), (29, 529, 38, 109), (24, 32, 117, 397), (278, 463, 103), (109, 38, 204, 110), (397, 117, 590, 398), (103, 463, 588, 18), (110, 204, 628, 338), (398, 590, 748, 25), (18, 588, 402, 623), (338, 628, 39, 676), (25, 748, 118, 186), (623, 402, 589, 807), (676, 39, 275, 193), (186, 118, 403, 625), (807, 589, 197, 675), (193, 275, 751, 339), (625, 403, 119, 187), (675, 197, 198, 19), (339, 751, 629, 462), (187, 119, 812, 188), (19, 198, 464, 20), (462, 629, 205, 746), (188, 812, 466, 585), (20, 464, 810, 21), (746, 205, 813, 194), (585, 466, 120, 106), (21, 810, 678, 459), (194, 813, 206, 525), (106, 120, 202, 189), (459, 678, 270, 460), (525, 206, 122, 111), (189, 202, 526, 190), (460, 270, 199, 334), (111, 122, 276, 401), (190, 526, 527, 191), (334, 199, 465, 104), (401, 276, 207, 195), (191, 527, 33, 26), (104, 465, 200, 335), (195, 207, 123, 196), (26, 33, 34, 107), (335, 200, 114, 523), (196, 123, 40, 112), (107, 34, 749, 27), (523, 114, 271, 808), (112, 40, 124, 113), (27, 749, 35, 28), (808, 271, 272, 182), (113, 124, 814, 587), (28, 35, 203, 108), (182, 272, 30, 105), (587, 814, 630, 340), (108, 203, 273, 399), (105, 30, 201, 183), (340, 630, 752, 747), (399, 273, 750, 336), (183, 201, 811, 809), (275, 132, 534, 751), (403, 817, 127, 119), (197, 468, 126, 198), (751, 534, 472, 629), (119, 127, 44, 812), (198, 126, 815, 464), (629, 472, 686, 205), (812, 44, 531, 466), (464, 815, 279, 810), (205, 686, 592, 813), (466, 531, 283, 120), (810, 279, 631, 678), (813, 592, 346, 206), (120, 283, 128, 202), (678, 631, 753, 270), (206, 346, 46, 122), (202, 128, 532, 526), (270, 753, 816, 199), (122, 46, 755, 276), (526, 532, 684, 527), (199, 816, 681, 465), (276, 755, 216, 207), (527, 684, 45, 33), (465, 681, 632, 200), (207, 216, 217, 123), (33, 45, 284, 34), (200, 632, 41, 114), (123, 217, 133, 40), (34, 284, 634, 749), (114, 41, 42, 271), (40, 133, 218, 124), (749, 634, 285, 35), (271, 42, 280, 272), (124, 218, 286, 814), (35, 285, 210, 203), (272, 280, 281, 30), (814, 286, 287, 630), (203, 210, 211, 273), (30, 281, 282, 201), (630, 287, 134, 752), (273, 211, 212, 750), (201, 282, 754, 811), (752, 134, 347, 277), (750, 212, 213, 274), (811, 754, 682, 627), (274, 213, 345, 36), (627, 682, 43, 679), (36, 345, 214, 528), (679, 43, 208, 680), (528, 214, 129, 121), (680, 208, 683, 31), (121, 129, 533, 37), (31, 683, 591, 115), (37, 533, 471, 467), (115, 591, 469, 116), (467, 471, 818, 529), (116, 469, 344, 32), (529, 818, 130, 38), (32, 344, 530, 117), (278, 341, 463), (38, 130, 131, 204), (117, 530, 470, 590), (463, 341, 342, 588), (204, 131, 685, 628), (590, 470, 633, 748), (588, 342, 343, 402), (628, 685, 215, 39), (748, 633, 209, 118), (402, 343, 125, 589), (39, 215, 132, 275), (118, 209, 817, 403), (589, 125, 468, 197), (286, 824, 640, 287), (210, 50, 353, 211), (281, 220, 539, 282), (287, 640, 360, 134), (211, 353, 821, 212), (282, 539, 289, 754), (134, 360, 408, 347), (212, 821, 354, 213), (754, 289, 688, 682), (213, 354, 355, 345), (682, 688, 135, 43), (345, 355, 757, 214), (43, 135, 48, 208), (214, 757, 51, 129), (208, 48, 540, 683), (129, 51, 691, 533), (683, 540, 541, 591), (533, 691, 822, 471), (591, 541, 405, 469), (471, 822, 638, 818), (469, 405, 406, 344), (818, 638, 221, 130), (344, 406, 290, 530), (278, 535, 341), (130, 221, 639, 131), (530, 290, 820, 470), (341, 535, 47, 342), (131, 639, 692, 685), (470, 820, 291, 633), (342, 47, 536, 343), (685, 692, 356, 215), (633, 291, 136, 209), (343, 536, 348, 125), (215, 356, 52, 132), (209, 136, 351, 817), (125, 348, 593, 468), (132, 52, 823, 534), (817, 351, 49, 127), (468, 593, 537, 126), (534, 823, 139, 472), (127, 49, 689, 44), (126, 537, 404, 815), (472, 139, 357, 686), (44, 689, 635, 531), (815, 404, 349, 279), (686, 357, 53, 592), (531, 635, 352, 283), (279, 349, 350, 631), (592, 53, 758, 346), (283, 352, 595, 128), (631, 350, 538, 753), (346, 758, 292, 46), (128, 595, 137, 532), (753, 538, 288, 816), (46, 292, 54, 755), (532, 137, 636, 684), (816, 288, 756, 681), (755, 54, 140, 216), (684, 636, 637, 45), (681, 756, 219, 632), (216, 140, 55, 217), (45, 637, 138, 284), (632, 219, 594, 41), (217, 55, 358, 133), (284, 138, 690, 634), (41, 594, 819, 42), (133, 358, 359, 218), (634, 690, 407, 285), (42, 819, 687, 280), (218, 359, 824, 286), (285, 407, 50, 210), (280, 687, 220, 281), (692, 62, 474, 356), (291, 827, 412, 136), (536, 294, 596, 348), (356, 474, 143, 52), (136, 412, 598, 351), (348, 596, 409, 593), (52, 143, 415, 823), (351, 598, 363, 49), (593, 409, 693, 537), (823, 415, 767, 139), (49, 363, 764, 689), (537, 693, 825, 404), (139, 767, 63, 357), (689, 764, 225, 635), (404, 825, 410, 349), (357, 63, 698, 53), (635, 225, 413, 352), (349, 410, 141, 350), (53, 698, 229, 758), (352, 413, 226, 595), (350, 141, 826, 538), (758, 229, 365, 292), (595, 226, 57, 137), (538, 826, 694, 288), (292, 365, 230, 54), (137, 57, 695, 636), (288, 694, 759, 756), (54, 230, 301, 140), (636, 695, 298, 637), (756, 759, 597, 219), (140, 301, 231, 55), (637, 298, 227, 138), (219, 597, 295, 594), (55, 231, 144, 358), (138, 227, 641, 690), (594, 295, 142, 819), (358, 144, 416, 359), (690, 641, 299, 407), (819, 142, 411, 687), (359, 416, 768, 824), (407, 299, 58, 50), (687, 411, 296, 220), (824, 768, 699, 640), (50, 58, 300, 353), (220, 296, 760, 539), (640, 699, 64, 360), (353, 300, 59, 821), (539, 760, 361, 289), (360, 64, 475, 408), (821, 59, 60, 354), (289, 361, 362, 688), (354, 60, 414, 355), (688, 362, 56, 135), (355, 414, 765, 757), (135, 56, 222, 48), (757, 765, 696, 51), (48, 222, 761, 540), (51, 696, 364, 691), (540, 761, 762, 541), (691, 364, 766, 822), (541, 762, 223, 405), (822, 766, 697, 638), (405, 223, 224, 406), (638, 697, 61, 221), (406, 224, 297, 290), (278, 293, 535), (221, 61, 228, 639), (290, 297, 763, 820), (535, 293, 473, 47), (639, 228, 62, 692), (820, 763, 827, 291), (47, 473, 294, 536), (641, 703, 704, 299), (142, 830, 831, 411), (416, 650, 706, 768), (299, 704, 369, 58), (411, 831, 642, 296), (768, 706, 238, 699), (58, 369, 773, 300), (296, 642, 147, 760), (699, 238, 707, 64), (300, 773, 233, 59), (760, 147, 832, 361), (64, 707, 371, 475), (59, 233, 419, 60), (361, 832, 66, 362), (60, 419, 547, 414), (362, 66, 148, 56), (414, 547, 476, 765), (56, 148, 366, 222), (765, 476, 234, 696), (222, 366, 367, 761), (696, 234, 705, 364), (761, 367, 544, 762), (364, 705, 68, 766), (762, 544, 67, 223), (766, 68, 370, 697), (223, 67, 545, 224), (697, 370, 646, 61), (224, 545, 305, 297), (278, 302, 293), (61, 646, 774, 228), (297, 305, 417, 763), (293, 302, 303, 473), (228, 774, 775, 62), (763, 417, 546, 827), (473, 303, 145, 294), (62, 775, 235, 474), (827, 546, 771, 412), (294, 145, 146, 596), (474, 235, 548, 143), (412, 771, 643, 598), (596, 146, 65, 409), (143, 548, 150, 415), (598, 643, 149, 363), (409, 65, 542, 693), (415, 150, 236, 767), (363, 149, 772, 764), (693, 542, 700, 825), (767, 236, 647, 63), (764, 772, 701, 225), (825, 700, 828, 410), (63, 647, 306, 698), (225, 701, 702, 413), (410, 828, 232, 141), (698, 306, 307, 229), (413, 702, 644, 226), (141, 232, 304, 826), (229, 307, 477, 365), (226, 644, 368, 57), (826, 304, 543, 694), (365, 477, 237, 230), (57, 368, 833, 695), (694, 543, 769, 759), (230, 237, 478, 301), (695, 833, 418, 298), (759, 769, 829, 597), (301, 478, 648, 231), (298, 418, 645, 227), (597, 829, 770, 295), (231, 648, 649, 144), (227, 645, 703, 641), (295, 770, 830, 142), (144, 649, 650, 416), (305, 421, 154, 417), (302, 549, 708, 303), (774, 843, 779, 775), (417, 154, 372, 546), (303, 708, 834, 145), (775, 779, 155, 235), (546, 372, 839, 771), (145, 834, 151, 146), (235, 155, 844, 548), (771, 839, 712, 643), (146, 151, 835, 65), (548, 844, 780, 150), (643, 712, 840, 149), (65, 835, 836, 542), (150, 780, 243, 236), (149, 840, 242, 772), (542, 836, 776, 700), (236, 243, 423, 647), (772, 242, 482, 701), (700, 776, 837, 828), (647, 423, 604, 306), (701, 482, 483, 702), (828, 837, 599, 232), (306, 604, 156, 307), (702, 483, 601, 644), (232, 599, 600, 304), (307, 156, 845, 477), (644, 601, 373, 368), (304, 600, 479, 543), (477, 845, 553, 237), (368, 373, 69, 833), (543, 479, 152, 769), (237, 553, 71, 478), (833, 69, 841, 418), (769, 152, 420, 829), (478, 71, 715, 648), (418, 841, 484, 645), (829, 420, 838, 770), (648, 715, 846, 649), (645, 484, 713, 703), (770, 838, 239, 830), (649, 846, 781, 650), (830, 239, 709, 831), (650, 781, 554, 706), (704, 714, 70, 369), (831, 709, 710, 642), (706, 554, 308, 238), (369, 70, 842, 773), (642, 710, 480, 147), (238, 308, 847, 707), (773, 842, 602, 233), (147, 480, 240, 832), (707, 847, 309, 371), (233, 602, 603, 419), (832, 240, 550, 66), (419, 603, 485, 547), (66, 550, 777, 148), (547, 485, 551, 476), (148, 777, 711, 366), (476, 551, 374, 234), (366, 711, 778, 367), (234, 374, 422, 705), (367, 778, 153, 544), (705, 422, 486, 68), (544, 153, 481, 67), (68, 486, 375, 370), (67, 481, 241, 545), (370, 375, 552, 646), (545, 241, 421, 305), (278, 549, 302), (646, 552, 843, 774), (420, 310, 158, 838), (715, 563, 655, 846), (484, 785, 77, 713), (838, 158, 782, 239), (846, 655, 494, 781), (713, 77, 786, 714), (239, 782, 651, 709), (781, 494, 789, 554), (714, 786, 853, 70), (709, 651, 850, 710), (554, 789, 656, 308), (70, 853, 161, 842), (710, 850, 424, 480), (308, 656, 79, 847), (842, 161, 491, 602), (480, 424, 159, 240), (847, 79, 163, 309), (602, 491, 606, 603), (240, 159, 652, 550), (603, 606, 162, 485), (550, 652, 376, 777), (485, 162, 559, 551), (777, 376, 653, 711), (551, 559, 492, 374), (711, 653, 425, 778), (374, 492, 247, 422), (778, 425, 72, 153), (422, 247, 787, 486), (153, 72, 851, 481), (486, 787, 560, 375), (481, 851, 426, 241), (375, 560, 248, 552), (241, 426, 73, 421), (278, 244, 549), (552, 248, 854, 843), (421, 73, 74, 154), (549, 244, 245, 708), (843, 854, 561, 779), (154, 74, 75, 372), (708, 245, 487, 834), (779, 561, 427, 155), (372, 75, 852, 839), (834, 487, 848, 151), (155, 427, 249, 844), (839, 852, 489, 712), (151, 848, 555, 835), (844, 249, 250, 780), (712, 489, 76, 840), (835, 555, 488, 836), (780, 250, 78, 243), (840, 76, 490, 242), (836, 488, 849, 776), (243, 78, 855, 423), (242, 490, 160, 482), (776, 849, 246, 837), (423, 855, 493, 604), (482, 160, 311, 483), (837, 246, 556, 599), (604, 493, 428, 156), (483, 311, 605, 601), (599, 556, 557, 600), (156, 428, 788, 845), (601, 605, 654, 373), (600, 557, 157, 479), (845, 788, 562, 553), (373, 654, 783, 69), (479, 157, 558, 152), (553, 562, 312, 71), (69, 783, 784, 841), (152, 558, 310, 420), (71, 312, 563, 715), (841, 784, 785, 484), (560, 722, 723, 248), (426, 167, 495, 73), (278, 429, 244), (248, 723, 499, 854), (73, 495, 434, 74), (244, 429, 80, 245), (854, 499, 85, 561), (74, 434, 168, 75), (245, 80, 716, 487), (561, 85, 500, 427), (75, 168, 313, 852), (487, 716, 377, 848), (427, 500, 724, 249), (852, 313, 82, 489), (848, 377, 164, 555), (249, 724, 661, 250), (489, 82, 314, 76), (555, 164, 717, 488), (250, 661, 86, 78), (76, 314, 379, 490), (488, 717, 657, 849), (78, 86, 863, 855), (490, 379, 496, 160), (849, 657, 251, 246), (855, 863, 170, 493), (160, 496, 720, 311), (246, 251, 430, 556), (493, 170, 171, 428), (311, 720, 497, 605), (556, 430, 856, 557), (428, 171, 380, 788), (605, 497, 607, 654), (557, 856, 431, 157), (788, 380, 315, 562), (654, 607, 83, 783), (157, 431, 81, 558), (562, 315, 725, 312), (783, 83, 169, 784), (558, 81, 564, 310), (312, 725, 566, 563), (784, 169, 660, 785), (310, 564, 565, 158), (563, 566, 864, 655), (785, 660, 435, 77), (158, 565, 378, 782), (655, 864, 662, 494), (77, 435, 859, 786), (782, 378, 165, 651), (494, 662, 381, 789), (786, 859, 860, 853), (651, 165, 658, 850), (789, 381, 172, 656), (853, 860, 861, 161), (850, 658, 857, 424), (656, 172, 726, 79), (161, 861, 84, 491), (424, 857, 718, 159), (79, 726, 727, 163), (491, 84, 436, 606), (159, 718, 166, 652), (606, 436, 608, 162), (652, 166, 659, 376), (162, 608, 609, 559), (376, 659, 858, 653), (559, 609, 498, 492), (653, 858, 719, 425), (492, 498, 862, 247), (425, 719, 432, 72), (247, 862, 721, 787), (72, 432, 433, 851), (787, 721, 722, 560), (851, 433, 167, 426), (315, 386, 734, 725), (83, 610, 321, 169), (81, 665, 173, 564), (725, 734, 442, 566), (169, 321, 570, 660), (564, 173, 791, 565), (566, 442, 574, 864), (660, 570, 440, 435), (565, 791, 502, 378), (864, 574, 575, 662), (435, 440, 441, 859), (378, 502, 384, 165), (662, 575, 443, 381), (859, 441, 91, 860), (165, 384, 567, 658), (381, 443, 507, 172), (860, 91, 322, 861), (658, 567, 730, 857), (172, 507, 666, 726), (861, 322, 794, 84), (857, 730, 792, 718), (726, 666, 576, 727), (84, 794, 504, 436), (718, 792, 252, 166), (436, 504, 323, 608), (166, 252, 318, 659), (608, 323, 732, 609), (659, 318, 253, 858), (609, 732, 611, 498), (858, 253, 88, 719), (498, 611, 254, 862), (719, 88, 89, 432), (862, 254, 255, 721), (432, 89, 568, 433), (721, 255, 612, 722), (433, 568, 437, 167), (722, 612, 613, 723), (167, 437, 793, 495), (278, 382, 429), (723, 613, 571, 499), (495, 793, 731, 434), (429, 382, 316, 80), (499, 571, 572, 85), (434, 731, 385, 168), (80, 316, 728, 716), (85, 572, 795, 500), (168, 385, 174, 313), (716, 728, 87, 377), (500, 795, 175, 724), (313, 174, 503, 82), (377, 87, 663, 164), (724, 175, 505, 661), (82, 503, 569, 314), (164, 663, 664, 717), (661, 505, 92, 86), (314, 569, 438, 379), (717, 664, 383, 657), (86, 92, 506, 863), (379, 438, 319, 496), (657, 383, 501, 251), (863, 506, 324, 170), (496, 319, 439, 720), (251, 501, 317, 430), (170, 324, 573, 171), (720, 439, 90, 497), (430, 317, 729, 856), (171, 573, 733, 380), (497, 90, 320, 607), (856, 729, 790, 431), (380, 733, 386, 315), (607, 320, 610, 83), (431, 790, 665, 81), (254, 516, 447, 255), (89, 798, 178, 568), (255, 447, 448, 612), (568, 178, 388, 437), (612, 448, 263, 613), (437, 388, 737, 793), (278, 0, 382), (613, 263, 668, 571), (793, 737, 179, 731), (382, 0, 387, 316), (571, 668, 264, 572), (731, 179, 510, 385), (316, 387, 577, 728), (572, 264, 449, 795), (385, 510, 389, 174), (728, 577, 614, 87), (795, 449, 580, 175), (174, 389, 3, 503), (87, 614, 444, 663), (175, 580, 265, 505), (503, 3, 327, 569), (663, 444, 445, 664), (505, 265, 739, 92), (569, 327, 259, 438), (664, 445, 1, 383), (92, 739, 328, 506), (438, 259, 616, 319), (383, 1, 256, 501), (506, 328, 617, 324), (319, 616, 260, 439), (501, 256, 325, 317), (324, 617, 391, 573), (439, 260, 390, 90), (317, 325, 176, 729), (573, 391, 669, 733), (90, 390, 738, 320), (729, 176, 257, 790), (733, 669, 740, 386), (320, 738, 511, 610), (790, 257, 177, 665), (386, 740, 181, 734), (610, 511, 180, 321), (665, 177, 326, 173), (734, 181, 670, 442), (321, 180, 512, 570), (173, 326, 735, 791), (442, 670, 800, 574), (570, 512, 446, 440), (791, 735, 2, 502), (574, 800, 801, 575), (440, 446, 667, 441), (502, 2, 258, 384), (575, 801, 741, 443), (441, 667, 513, 91), (384, 258, 615, 567), (443, 741, 517, 507), (91, 513, 261, 322), (567, 615, 508, 730), (507, 517, 518, 666), (322, 261, 799, 794), (730, 508, 509, 792), (666, 518, 266, 576), (794, 799, 514, 504), (792, 509, 578, 252), (504, 514, 515, 323), (252, 578, 736, 318), (323, 515, 579, 732), (318, 736, 796, 253), (732, 579, 262, 611), (253, 796, 797, 88), (611, 262, 516, 254), (88, 797, 798, 89), (703, 713, 714, 704)])
me_mesh.polygons.foreach_set('use_smooth', [True] * 864)
me_mesh.polygons.foreach_set('material_index', [0, 0, 0, 1, 0, 0, 1, 0, 0, 1, 0, 0, 0, 0, 0, 0, 0, 0, 0, 0, 0, 0, 0, 0, 0, 0, 0, 0, 0, 0, 0, 0, 0, 0, 0, 0, 0, 0, 0, 0, 0, 0, 0, 0, 0, 0, 0, 0, 0, 0, 0, 0, 0, 0, 0, 0, 0, 0, 0, 0, 1, 0, 1, 0, 1, 0, 1, 0, 0, 0, 0, 0, 0, 0, 0, 0, 0, 0, 0, 0, 0, 0, 0, 0, 0, 0, 0, 0, 0, 0, 0, 0, 0, 0, 0, 0, 0, 0, 0, 0, 0, 0, 0, 0, 0, 0, 0, 0, 0, 0, 0, 1, 0, 1, 0, 1, 0, 1, 0, 0, 0, 0, 0, 0, 0, 0, 1, 0, 0, 1, 0, 0, 1, 0, 0, 0, 0, 0, 0, 0, 0, 0, 0, 0, 0, 0, 0, 1, 0, 1, 0, 1, 0, 1, 0, 0, 0, 0, 0, 0, 0, 0, 1, 0, 0, 1, 0, 0, 1, 0, 0, 0, 0, 0, 0, 0, 0, 0, 0, 0, 0, 0, 0, 0, 0, 0, 0, 0, 0, 0, 0, 0, 0, 0, 0, 0, 0, 0, 0, 0, 0, 0, 0, 0, 0, 0, 0, 0, 0, 0, 0, 0, 0, 0, 0, 0, 0, 0, 0, 0, 0, 0, 0, 0, 0, 0, 0, 0, 0, 0, 0, 0, 0, 0, 0, 0, 0, 0, 0, 0, 0, 0, 0, 0, 0, 0, 0, 0, 0, 0, 0, 0, 0, 0, 0, 0, 0, 0, 0, 0, 0, 1, 0, 1, 0, 1, 0, 1, 0, 0, 0, 0, 0, 0, 0, 0, 1, 0, 0, 1, 0, 0, 1, 0, 0, 0, 0, 0, 0, 0, 0, 0, 0, 0, 0, 0, 0, 1, 0, 1, 0, 1, 0, 1, 0, 0, 0, 0, 0, 0, 0, 0, 1, 0, 0, 1, 0, 0, 1, 0, 0, 0, 0, 0, 0, 0, 0, 0, 0, 0, 0, 0, 0, 0, 0, 0, 0, 0, 0, 0, 0, 0, 0, 0, 0, 0, 0, 0, 0, 0, 0, 0, 0, 0, 0, 0, 0, 0, 0, 0, 1, 0, 0, 0, 0, 0, 0, 0, 0, 0, 0, 0, 0, 0, 0, 0, 0, 0, 0, 0, 0, 0, 0, 0, 0, 0, 0, 0, 0, 0, 0, 0, 0, 0, 0, 0, 0, 0, 0, 0, 0, 0, 0, 0, 0, 0, 0, 0, 0, 0, 0, 1, 0, 1, 0, 1, 0, 1, 0, 0, 0, 0, 0, 0, 0, 0, 1, 0, 0, 1, 0, 0, 0, 0, 0, 0, 0, 0, 0, 0, 0, 0, 0, 0, 0, 0, 1, 0, 1, 0, 1, 0, 1, 0, 0, 0, 0, 0, 0, 0, 0, 1, 0, 0, 1, 0, 0, 1, 0, 0, 0, 0, 0, 0, 0, 0, 0, 0, 0, 0, 0, 0, 0, 0, 0, 0, 0, 0, 0, 0, 0, 0, 0, 0, 0, 0, 0, 0, 0, 0, 0, 0, 0, 0, 0, 0, 1, 0, 0, 1, 0, 0, 0, 0, 0, 0, 0, 0, 0, 0, 0, 0, 0, 0, 0, 0, 0, 0, 0, 0, 0, 0, 0, 0, 0, 0, 0, 0, 0, 0, 0, 0, 0, 0, 0, 0, 0, 0, 0, 0, 0, 0, 0, 0, 0, 0, 0, 0, 0, 1, 0, 1, 0, 1, 0, 1, 0, 0, 0, 0, 0, 0, 0, 0, 1, 0, 0, 0, 0, 0, 0, 0, 0, 0, 0, 0, 0, 0, 0, 0, 0, 0, 0, 0, 1, 0, 1, 0, 1, 0, 1, 0, 0, 0, 0, 0, 0, 0, 0, 1, 0, 0, 1, 0, 0, 1, 0, 0, 0, 0, 0, 0, 0, 0, 0, 0, 0, 0, 0, 0, 0, 0, 0, 0, 0, 0, 0, 0, 0, 0, 0, 0, 0, 0, 0, 0, 0, 0, 0, 0, 1, 0, 0, 1, 0, 0, 1, 0, 0, 0, 0, 0, 0, 0, 0, 0, 0, 0, 0, 0, 0, 0, 0, 0, 0, 0, 0, 0, 0, 0, 0, 0, 0, 0, 0, 0, 0, 0, 0, 0, 0, 0, 0, 0, 0, 0, 0, 0, 0, 0, 0, 0, 0, 0, 0, 0, 0, 1, 0, 1, 0, 1, 0, 1, 0, 0, 0, 0, 0, 0, 0, 0, 0, 0, 0, 0, 0, 0, 0, 0, 0, 0, 0, 0, 0, 0, 0, 0, 0, 0, 0, 0, 0, 1, 0, 1, 0, 1, 0, 1, 0, 0, 0, 0, 0, 0, 0, 0, 1, 0, 0, 1, 0, 0, 1, 0, 0, 0, 0, 0, 0, 0, 0, 0, 0, 0, 0, 0, 0, 0, 0, 0, 0, 0, 0, 0, 0, 0, 0, 0, 0, 0, 0, 0, 0, 0, 0, 0, 1, 0, 0, 1, 0, 0, 1, 0, 0, 0, 0, 0, 0, 0, 0, 0, 0, 0, 0, 0, 0, 0, 0, 0, 0, 0, 0, 0, 0, 0, 0, 0, 0, 0, 0, 0, 0, 0, 0, 0, 0, 0, 0, 0, 0, 0, 0, 0, 0, 0, 0, 0, 0, 0, 0, 0, 0, 1, 0, 1, 0, 1, 0, 1, 0, 0])
me_mesh.materials.append(mat_pinwhite)
me_mesh.materials.append(mat_pinred)
me_mesh.use_remesh_fix_poles = True
me_mesh.use_remesh_preserve_attributes = False
me_mesh.update()
me_plane = bpy.data.meshes.new('Plane')
me_plane.from_pydata([(-1.0, -1.0, 0.0), (1.0, -1.0, 0.0), (-1.0, 1.0, 0.0), (1.0, 1.0, 0.0)], [], [(0, 1, 3, 2)])
_uv = me_plane.uv_layers.new(name='UVMap')
_uv.uv.foreach_set('vector', [0.0, 0.0, 1.0, 0.0, 1.0, 1.0, 0.0, 1.0])
me_plane.use_remesh_fix_poles = True
me_plane.use_remesh_preserve_attributes = False
me_plane.update()

# ---- curves / text
cu_beziercurve_003 = bpy.data.curves.new('BezierCurve.003', 'CURVE')
cu_beziercurve_003.dimensions = '3D'
_sp = cu_beziercurve_003.splines.new('BEZIER'); _sp.bezier_points.add(6)
_sp.bezier_points.foreach_set('co', [0.0, 0.0, 0.0, 8.242e-18, -0.04164, 0.03712, 2.534e-17, -0.05973, 0.1141, 4.126e-17, -0.04586, 0.1858, 5.476e-17, -0.02322, 0.2466, 6.944e-17, -0.02855, 0.3127, 8.425e-17, -0.0002854, 0.3794])
_sp.bezier_points.foreach_set('handle_left', [-3.804e-18, 0.01754, 0.0, 0.0006529, -0.02909, 0.001531, 2.192e-17, -0.06038, 0.08515, 4.013e-17, -0.05743, 0.1595, 5.476e-17, -0.02449, 0.2286, 6.855e-17, -0.02546, 0.2949, 8.768e-17, -0.03871, 0.3791])
_sp.bezier_points.foreach_set('handle_right', [6.179e-18, -0.02848, 0.0, -0.0004465, -0.05023, 0.06145, 2.884e-17, -0.05907, 0.1438, 4.229e-17, -0.03541, 0.2096, 5.476e-17, -0.02136, 0.2729, 7.056e-17, -0.03245, 0.3353, 8.195e-17, 0.02552, 0.3797])
for _p, _l, _r in zip(_sp.bezier_points, ['ALIGNED', 'ALIGNED', 'ALIGNED', 'ALIGNED', 'ALIGNED', 'ALIGNED', 'ALIGNED'], ['ALIGNED', 'ALIGNED', 'ALIGNED', 'ALIGNED', 'ALIGNED', 'ALIGNED', 'ALIGNED']): _p.handle_left_type = _l; _p.handle_right_type = _r
_sp.order_u = 0
_sp.order_v = 0
cu_beziercurve_003.use_path = True
cu_beziercurve_003.fill_mode = 'FULL'

# ---- objects
ob_pinplaceholder = bpy.data.objects.new('PinPlaceholder', me_cube)
ob_light = bpy.data.objects.new('Light', light_light)
ob_camera = bpy.data.objects.new('Camera', cam_camera)
ob_pinreference = bpy.data.objects.new('PinReference', None)
ob_pinprofilebezier = bpy.data.objects.new('PinProfileBezier', cu_beziercurve_003)
ob_bowlingpin = bpy.data.objects.new('BowlingPin', me_mesh)
ob_plane = bpy.data.objects.new('Plane', me_plane)

# ---- transforms, parenting, visibility, modifiers, constraints
ob_pinplaceholder.location = (0.0, 0.0, 0.19)
ob_pinplaceholder.lock_rotations_4d = False
ob_pinplaceholder.empty_display_type = 'ARROWS'
ob_pinplaceholder.lineart.crease_threshold = 0.0
ob_light.location = (-0.03796, 2.281, 2.0)
ob_light.rotation_euler = (0.6503, 0.05522, 1.866)
ob_light.lock_rotations_4d = False
ob_light.empty_display_type = 'ARROWS'
ob_light.color = (0.0, 0.0, 0.0, 0.0)
ob_light.lineart.crease_threshold = 0.0
ob_camera.location = (7.359, -6.926, 4.958)
ob_camera.rotation_euler = (1.109, 0.0, 0.8149)
ob_camera.lock_rotations_4d = False
ob_camera.empty_display_type = 'ARROWS'
ob_camera.color = (0.0, 0.0, 0.0, 0.0)
ob_camera.display_type = 'WIRE'
ob_camera.lineart.crease_threshold = 0.0
ob_pinreference.location = (3.78e-35, 0.001134, 0.1913)
ob_pinreference.rotation_euler = (1.571, 0.01704, 1.571)
ob_pinreference.scale = (0.08599, 0.08599, 0.08599)
ob_pinreference.empty_display_type = 'IMAGE'
ob_pinreference.empty_display_size = 5.0
ob_pinreference.use_empty_image_alpha = True
ob_pinreference.empty_image_side = 'FRONT'
ob_pinreference.color = (1.0, 1.0, 1.0, 0.5486)
ob_pinreference.show_in_front = True
ob_pinprofilebezier.location = (0.0, 0.0, 0.0)
ob_bowlingpin.location = (0.0, 0.0, 0.0)
_m = ob_bowlingpin.modifiers.new('Subdivision', 'SUBSURF')
_m.levels = 2
_m = ob_bowlingpin.modifiers.new('Auto Smooth', 'NODES')
_m.node_group = ng_auto_smooth
_gi = [s.identifier for s in ng_auto_smooth.interface.items_tree if s.item_type == 'SOCKET' and s.in_out == 'INPUT']
_m[_gi[1]] = 3.142  # Angle
ob_plane.location = (0.0, 0.0, 0.0)
ob_plane.scale = (3.608, 3.608, 3.608)

# ---- collection membership
col_collection.objects.link(ob_pinplaceholder)
col_collection.objects.link(ob_light)
col_collection.objects.link(ob_camera)
col_collection.objects.link(ob_pinreference)
col_collection.objects.link(ob_pinprofilebezier)
col_collection.objects.link(ob_bowlingpin)
col_collection.objects.link(ob_plane)

# ---- scene / render settings (as saved in the file)
scene.camera = ob_camera
scene.frame_start = 1; scene.frame_end = 250; scene.frame_set(1)
scene.render.engine = 'BLENDER_EEVEE_NEXT'
scene.cycles.sampling_pattern = 'TABULATED_SOBOL'
scene.cycles.use_light_tree = False
scene.view_settings.view_transform = 'Filmic'
bpy.context.view_layer.update()
